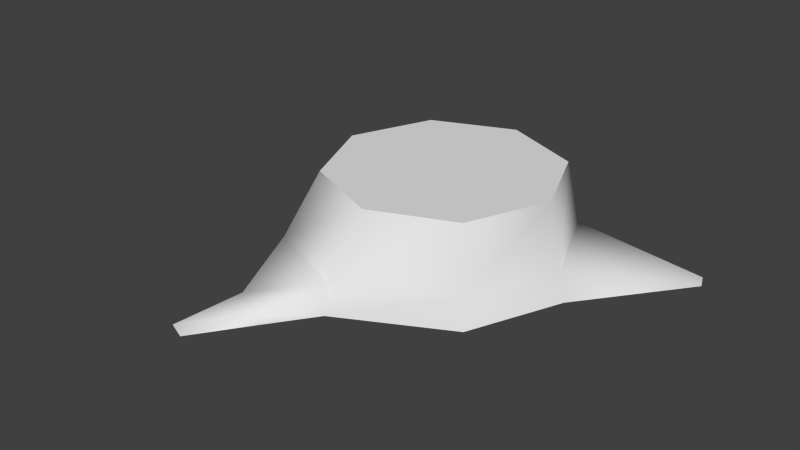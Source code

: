 # Source: SmallTree.blend  (saved by Blender 2.76.0; exported with 4.5.12 LTS)
import bpy
from mathutils import Matrix  # noqa: F401  (used for matrix-valued properties, if any)

bpy.ops.wm.read_factory_settings(use_empty=True)
scene = bpy.context.scene
scene.name = 'Scene'

# ---- collections
col_collection_1 = bpy.data.collections.new('Collection 1'); scene.collection.children.link(col_collection_1)

# ---- materials (node trees are filled in below, after node groups)
mat_treemat = bpy.data.materials.new('TreeMat')
mat_treemat.alpha_threshold = 0.0
mat_treemat.roughness = 0.5

# ---- node groups
ng_auto_smooth = bpy.data.node_groups.new('Auto Smooth', 'GeometryNodeTree')
_s = ng_auto_smooth.interface.new_socket(name='Geometry', in_out='OUTPUT', socket_type='NodeSocketGeometry')
_s = ng_auto_smooth.interface.new_socket(name='Geometry', in_out='INPUT', socket_type='NodeSocketGeometry')
_s = ng_auto_smooth.interface.new_socket(name='Angle', in_out='INPUT', socket_type='NodeSocketFloat')
_s.subtype = 'ANGLE'
_s.min_value = 0.0
_s.max_value = 3.142
ng_auto_smooth.is_modifier = True
_N = ng_auto_smooth.nodes; _L = ng_auto_smooth.links
n0 = _N.new('NodeGroupOutput'); n0.name = 'Group Output'; n0.location = (480, -100)
n1 = _N.new('NodeGroupInput'); n1.name = 'Group Input'; n1.location = (-420, -300)
n2 = _N.new('NodeGroupInput'); n2.name = 'Group Input.001'; n2.location = (-60, -100)
n3 = _N.new('GeometryNodeSetShadeSmooth'); n3.name = 'Set Shade Smooth'; n3.location = (120, -100)
n3.domain = 'EDGE'
n4 = _N.new('GeometryNodeSetShadeSmooth'); n4.name = 'Set Shade Smooth.001'; n4.location = (300, -100)
n5 = _N.new('GeometryNodeInputMeshEdgeAngle'); n5.name = 'Edge Angle'; n5.location = (-420, -220)
n6 = _N.new('GeometryNodeInputEdgeSmooth'); n6.name = 'Is Edge Smooth'; n6.location = (-60, -160)
n7 = _N.new('GeometryNodeInputShadeSmooth'); n7.name = 'Is Face Smooth'; n7.location = (-240, -340)
n8 = _N.new('FunctionNodeBooleanMath'); n8.name = 'Boolean Math'; n8.location = (-60, -220)
n9 = _N.new('FunctionNodeCompare'); n9.name = 'Compare'; n9.location = (-240, -180)
n9.operation = 'LESS_EQUAL'
_L.new(n5.outputs[0], n9.inputs[0])
_L.new(n4.outputs[0], n0.inputs[0])
_L.new(n1.outputs[1], n9.inputs[1])
_L.new(n9.outputs[0], n8.inputs[0])
_L.new(n7.outputs[0], n8.inputs[1])
_L.new(n2.outputs[0], n3.inputs[0])
_L.new(n6.outputs[0], n3.inputs[1])
_L.new(n3.outputs[0], n4.inputs[0])
_L.new(n8.outputs[0], n3.inputs[2])
n0.is_active_output = True

# ---- material node trees
mat_treemat.use_nodes = True; mat_treemat.node_tree.nodes.clear()
_N = mat_treemat.node_tree.nodes; _L = mat_treemat.node_tree.links
n0 = _N.new('ShaderNodeOutputMaterial'); n0.name = 'Material Output'; n0.location = (300, 300)
n1 = _N.new('ShaderNodeBsdfDiffuse'); n1.name = 'Diffuse BSDF'; n1.location = (10, 300)
_L.new(n1.outputs[0], n0.inputs[0])
n0.is_active_output = True

# ---- world
world_world = bpy.data.worlds.new('World'); scene.world = world_world
world_world.color = (0.05088, 0.05088, 0.05088)
world_world.use_sun_shadow = False
world_world.sun_shadow_jitter_overblur = 0.0
world_world.cycles.sampling_method = 'MANUAL'
world_world.cycles.sample_map_resolution = 256

# ---- meshes
me_circle_001 = bpy.data.meshes.new('Circle.001')
me_circle_001.from_pydata([(-1.0, -4.371e-08, 0.0), (-0.7071, -0.7071, 0.0), (8.742e-08, -1.0, 0.0), (0.0, 1.0, -5.96e-08), (-0.7071, 0.7071, -5.96e-08), (0.7071, -0.7071, -5.96e-08), (1.0, -4.182e-08, -5.96e-08), (0.7071, 0.7071, -5.96e-08), (0.0, 1.12, -0.5491), (-0.792, 0.792, -0.5491), (-1.12, -4.896e-08, -0.5491), (-0.9029, -0.9401, -0.5491), (-0.1109, -1.268, -0.5491), (0.792, -0.792, -0.5491), (1.12, 1.336e-08, -0.5491), (0.792, 0.792, -0.5491), (-1.49e-08, 1.176, -0.8135), (-0.8318, 0.8318, -0.8135), (-1.176, -8.941e-08, -0.8135), (-0.9427, -0.9799, -0.8135), (-0.1109, -1.324, -0.8135), (0.8318, -0.8318, -0.8135), (1.176, -2.98e-08, -0.8135), (0.8318, 0.8318, -0.8135), (-0.7288, -2.206, -0.8135), (-0.8959, -2.137, -0.8135), (1.814, 1.06, -0.8212), (1.87, 0.9254, -0.8212), (-1.651, 0.4992, -0.7767), (-1.511, 0.8381, -0.7767), (-1.675, 0.4992, -0.8135), (-1.528, 0.8551, -0.8135), (-2.137, 1.232, -0.8135), (-2.068, 1.399, -0.8135), (-0.7432, -1.595, -0.8135), (-0.7269, -1.579, -0.724), (-0.4034, -1.713, -0.724), (-0.4034, -1.736, -0.8135)], [], [(1, 0, 10, 11), (2, 1, 11, 12), (15, 14, 27, 26), (13, 12, 20, 21), (11, 10, 18, 19), (9, 8, 16, 17), (8, 15, 23, 16), (14, 13, 21, 22), (18, 10, 28, 30), (10, 9, 29, 28), (9, 17, 31, 29), (12, 11, 35, 36), (20, 12, 36, 37), (11, 19, 34, 35), (35, 34, 25), (37, 36, 24), (36, 35, 25, 24), (23, 15, 26), (14, 22, 27), (28, 29, 33, 32), (29, 31, 33), (30, 28, 32), (4, 0, 1, 2, 5, 6, 7, 3), (7, 6, 14, 15), (5, 2, 12, 13), (4, 3, 8, 9), (3, 7, 15, 8), (6, 5, 13, 14), (0, 4, 9, 10)])
me_circle_001.polygons.foreach_set('use_smooth', [True] * 29)
_k = set([(0, 1), (0, 4), (1, 2), (2, 5), (3, 4), (3, 7), (5, 6), (6, 7)])
me_circle_001.attributes.new('sharp_edge', 'BOOLEAN', 'EDGE').data.foreach_set('value', [ (min(e.vertices), max(e.vertices)) in _k for e in me_circle_001.edges])
_uv = me_circle_001.uv_layers.new(name='UVMap')
_uv.uv.foreach_set('vector', [0.5055, 0.1732, 0.497, 0.09375, 0.5497, 0.08522, 0.5687, 0.1708, 0.5088, 0.2544, 0.5055, 0.1732, 0.5687, 0.1708, 0.5686, 0.2472, 0.884, 0.3283, 0.9259, 0.255, 0.9936, 0.3504, 0.9874, 0.3628, 0.8963, 0.1825, 0.8205, 0.1205, 0.8369, 0.09841, 0.9165, 0.1667, 0.7367, 0.1443, 0.7037, 0.2353, 0.6772, 0.2252, 0.714, 0.1307, 0.7379, 0.3176, 0.8082, 0.3428, 0.8068, 0.3665, 0.7286, 0.3422, 0.8082, 0.3428, 0.884, 0.3283, 0.8884, 0.3544, 0.8068, 0.3665, 0.9259, 0.255, 0.8963, 0.1825, 0.9165, 0.1667, 0.9515, 0.2472, 0.6772, 0.2252, 0.7037, 0.2353, 0.6404, 0.2891, 0.6361, 0.2878, 0.7037, 0.2353, 0.7379, 0.3176, 0.652, 0.3268, 0.6404, 0.2891, 0.7379, 0.3176, 0.7286, 0.3422, 0.6505, 0.3315, 0.652, 0.3268, 0.8205, 0.1205, 0.7367, 0.1443, 0.7559, 0.07318, 0.7952, 0.06505, 0.8369, 0.09841, 0.8205, 0.1205, 0.7952, 0.06505, 0.8019, 0.05773, 0.7367, 0.1443, 0.714, 0.1307, 0.7467, 0.06849, 0.7559, 0.07318, 0.7559, 0.07318, 0.7467, 0.06849, 0.7542, 0.008985, 0.8019, 0.05773, 0.7952, 0.06505, 0.7718, 0.006394, 0.7952, 0.06505, 0.7559, 0.07318, 0.7542, 0.008985, 0.7718, 0.006394, 0.8884, 0.3544, 0.884, 0.3283, 0.9874, 0.3628, 0.9259, 0.255, 0.9515, 0.2472, 0.9936, 0.3504, 0.6404, 0.2891, 0.652, 0.3268, 0.5838, 0.3665, 0.5815, 0.3515, 0.652, 0.3268, 0.6505, 0.3315, 0.5838, 0.3665, 0.6361, 0.2878, 0.6404, 0.2891, 0.5815, 0.3515, 0.6348, 0.5612, 0.5815, 0.5079, 0.5815, 0.4326, 0.6348, 0.3793, 0.7101, 0.3793, 0.7634, 0.4326, 0.7634, 0.5079, 0.7101, 0.5612, 0.4988, 0.4882, 0.5021, 0.4114, 0.5554, 0.4144, 0.5519, 0.4919, 0.5051, 0.334, 0.5088, 0.2544, 0.5686, 0.2472, 0.5586, 0.3376, 0.4862, 0.6369, 0.494, 0.5639, 0.5464, 0.5697, 0.5358, 0.6471, 0.494, 0.5639, 0.4988, 0.4882, 0.5519, 0.4919, 0.5464, 0.5697, 0.5021, 0.4114, 0.5051, 0.334, 0.5586, 0.3376, 0.5554, 0.4144, 0.497, 0.09375, 0.4852, 0.01961, 0.5359, 0.006394, 0.5497, 0.08522])
me_circle_001.materials.append(mat_treemat)
me_circle_001.use_remesh_preserve_volume = False
me_circle_001.use_remesh_preserve_attributes = False
me_circle_001.use_mirror_vertex_groups = False
me_circle_001.update()

# ---- objects
ob_treesmall = bpy.data.objects.new('TreeSmall', me_circle_001)

# ---- transforms, parenting, visibility, modifiers, constraints
ob_treesmall.location = (0.0, 0.0, 0.1572)
ob_treesmall.scale = (0.1921, 0.1921, 0.1921)
ob_treesmall.lineart.crease_threshold = 0.0
_m = ob_treesmall.modifiers.new('Auto Smooth', 'NODES')
_m.node_group = ng_auto_smooth
_gi = [s.identifier for s in ng_auto_smooth.interface.items_tree if s.item_type == 'SOCKET' and s.in_out == 'INPUT']
_m[_gi[1]] = 3.142  # Angle

# ---- collection membership
col_collection_1.objects.link(ob_treesmall)

# ---- scene / render settings (as saved in the file)
scene.frame_start = 1; scene.frame_end = 250; scene.frame_set(1)
scene.render.engine = 'CYCLES'
scene.render.resolution_percentage = 50
scene.render.dither_intensity = 0.0
scene.cycles.use_denoising = False
scene.cycles.samples = 10
scene.cycles.sampling_pattern = 'TABULATED_SOBOL'
scene.cycles.light_sampling_threshold = 0.0
scene.cycles.use_adaptive_sampling = False
scene.cycles.use_light_tree = False
scene.cycles.blur_glossy = 0.0
scene.cycles.pixel_filter_type = 'GAUSSIAN'
scene.cycles.sample_clamp_indirect = 0.0
scene.view_settings.view_transform = 'Standard'
bpy.context.view_layer.update()

# ---- added for rendering (the .blend has no active camera and no usable light): camera, sun
cam_auto = bpy.data.cameras.new('AutoCamera')
cam_auto.lens = 50.0
cam_auto.sensor_width = 36.0
cam_auto.clip_end = 1000.0
ob_auto_camera = bpy.data.objects.new('AutoCamera', cam_auto)
scene.collection.objects.link(ob_auto_camera)
ob_auto_camera.location = (0.94355, -1.2406, 0.853644)
ob_auto_camera.rotation_euler = (1.09748, -7.21219e-08, 0.694738)
scene.camera = ob_auto_camera
light_auto_sun = bpy.data.lights.new('AutoSun', 'SUN')
light_auto_sun.energy = 3.0
light_auto_sun.angle = 0.0523599
ob_auto_sun = bpy.data.objects.new('AutoSun', light_auto_sun)
scene.collection.objects.link(ob_auto_sun)
ob_auto_sun.rotation_euler = (0.872665, 0.174533, 0.523599)
bpy.context.view_layer.update()
